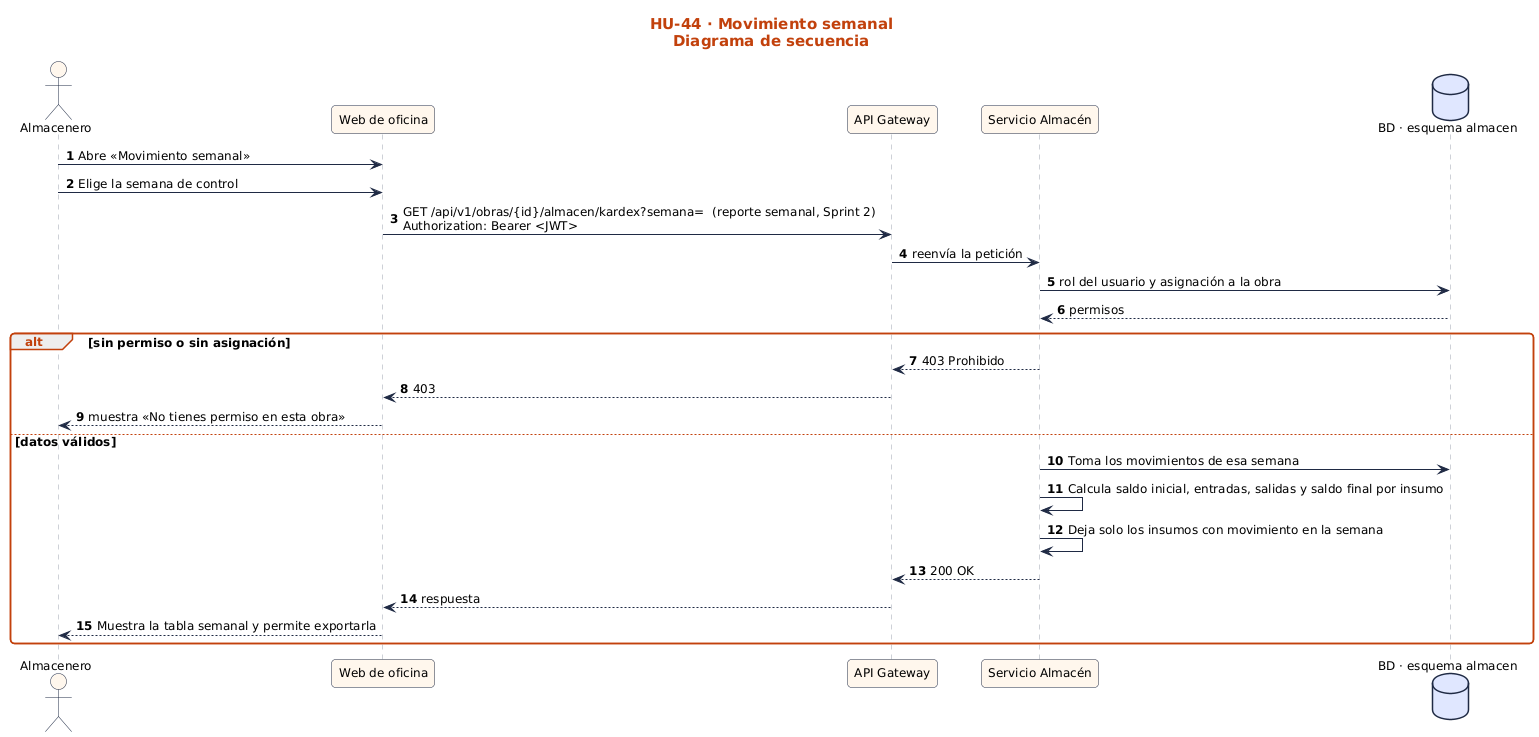

The diagram above was rendered by PlantUML. Its source (embedded in the PNG):
@startuml
!include ../../estilo.iuml
title HU-44 · Movimiento semanal\nDiagrama de secuencia
autonumber
actor "Almacenero" as U
participant "Web de oficina" as UI
participant "API Gateway" as GW
participant "Servicio Almacén" as S
database "BD · esquema almacen" as BD
U -> UI : Abre «Movimiento semanal»
U -> UI : Elige la semana de control
UI -> GW : GET /api/v1/obras/{id}/almacen/kardex?semana=  (reporte semanal, Sprint 2)\nAuthorization: Bearer <JWT>
GW -> S : reenvía la petición
S -> BD : rol del usuario y asignación a la obra
BD --> S : permisos
alt sin permiso o sin asignación
  S --> GW : 403 Prohibido
  GW --> UI : 403
  UI --> U : muestra «No tienes permiso en esta obra»
else datos válidos
  S -> BD : Toma los movimientos de esa semana
  S -> S : Calcula saldo inicial, entradas, salidas y saldo final por insumo
  S -> S : Deja solo los insumos con movimiento en la semana
  S --> GW : 200 OK
  GW --> UI : respuesta
  UI --> U : Muestra la tabla semanal y permite exportarla
end
@enduml